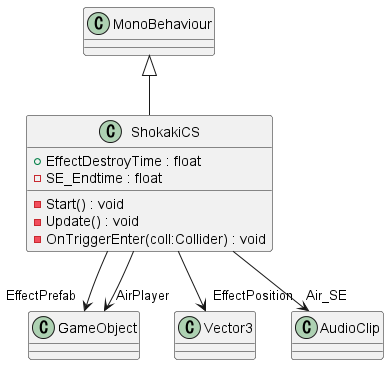

The diagram above was rendered by PlantUML. Its source (embedded in the PNG):
@startuml
class ShokakiCS {
    + EffectDestroyTime : float
    - SE_Endtime : float
    - Start() : void
    - Update() : void
    - OnTriggerEnter(coll:Collider) : void
}
MonoBehaviour <|-- ShokakiCS
ShokakiCS --> "EffectPrefab" GameObject
ShokakiCS --> "EffectPosition" Vector3
ShokakiCS --> "AirPlayer" GameObject
ShokakiCS --> "Air_SE" AudioClip
@enduml